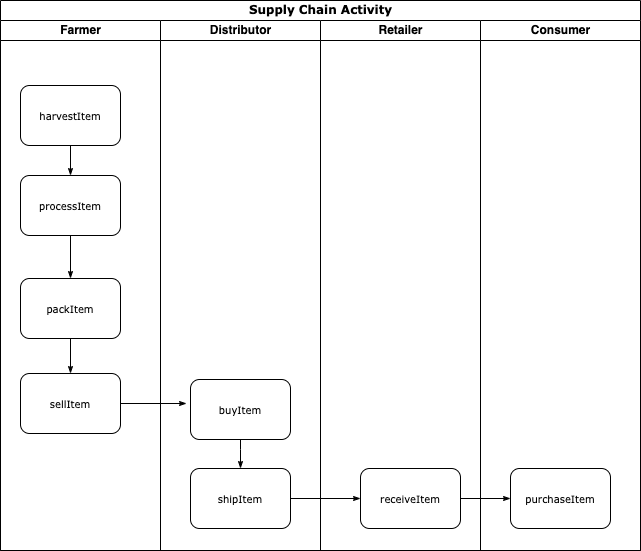

The diagram above was exported from draw.io. Its source (the exported page's mxGraphModel, read from the mxfile embedded in the PNG):
<mxGraphModel dx="935" dy="739" grid="1" gridSize="10" guides="1" tooltips="1" connect="1" arrows="1" fold="1" page="1" pageScale="1" pageWidth="1100" pageHeight="850" background="none" math="0" shadow="0">
  <root>
    <mxCell id="0" />
    <mxCell id="1" parent="0" />
    <mxCell id="77e6c97f196da883-1" value="Supply Chain Activity" style="swimlane;html=1;childLayout=stackLayout;startSize=20;rounded=0;shadow=0;labelBackgroundColor=none;strokeWidth=1;fontFamily=Verdana;fontSize=12;align=center;" parent="1" vertex="1">
      <mxGeometry x="70" y="40" width="640" height="550" as="geometry" />
    </mxCell>
    <mxCell id="77e6c97f196da883-2" value="Farmer" style="swimlane;html=1;startSize=20;" parent="77e6c97f196da883-1" vertex="1">
      <mxGeometry y="20" width="160" height="530" as="geometry" />
    </mxCell>
    <mxCell id="77e6c97f196da883-8" value="harvestItem" style="rounded=1;whiteSpace=wrap;html=1;shadow=0;labelBackgroundColor=none;strokeWidth=1;fontFamily=Verdana;fontSize=10;align=center;" parent="77e6c97f196da883-2" vertex="1">
      <mxGeometry x="20" y="65" width="100" height="60" as="geometry" />
    </mxCell>
    <mxCell id="77e6c97f196da883-9" value="processItem" style="rounded=1;whiteSpace=wrap;html=1;shadow=0;labelBackgroundColor=none;strokeWidth=1;fontFamily=Verdana;fontSize=10;align=center;" parent="77e6c97f196da883-2" vertex="1">
      <mxGeometry x="20" y="155" width="100" height="60" as="geometry" />
    </mxCell>
    <mxCell id="77e6c97f196da883-26" style="edgeStyle=orthogonalEdgeStyle;rounded=1;html=1;labelBackgroundColor=none;startArrow=none;startFill=0;startSize=5;endArrow=classicThin;endFill=1;endSize=5;jettySize=auto;orthogonalLoop=1;strokeWidth=1;fontFamily=Verdana;fontSize=8;exitX=0.5;exitY=1;exitDx=0;exitDy=0;entryX=0.5;entryY=0;entryDx=0;entryDy=0;" parent="77e6c97f196da883-2" source="77e6c97f196da883-8" target="77e6c97f196da883-9" edge="1">
      <mxGeometry relative="1" as="geometry">
        <mxPoint x="190" y="95" as="targetPoint" />
      </mxGeometry>
    </mxCell>
    <mxCell id="DyTy1QTNSBi0w5IIRcfb-1" value="packItem" style="rounded=1;whiteSpace=wrap;html=1;shadow=0;labelBackgroundColor=none;strokeWidth=1;fontFamily=Verdana;fontSize=10;align=center;" parent="77e6c97f196da883-2" vertex="1">
      <mxGeometry x="20" y="258" width="100" height="60" as="geometry" />
    </mxCell>
    <mxCell id="DyTy1QTNSBi0w5IIRcfb-2" style="edgeStyle=orthogonalEdgeStyle;rounded=1;html=1;labelBackgroundColor=none;startArrow=none;startFill=0;startSize=5;endArrow=classicThin;endFill=1;endSize=5;jettySize=auto;orthogonalLoop=1;strokeWidth=1;fontFamily=Verdana;fontSize=8;entryX=0.5;entryY=0;entryDx=0;entryDy=0;exitX=0.5;exitY=1;exitDx=0;exitDy=0;" parent="77e6c97f196da883-2" source="77e6c97f196da883-9" target="DyTy1QTNSBi0w5IIRcfb-1" edge="1">
      <mxGeometry relative="1" as="geometry">
        <mxPoint x="70" y="260" as="sourcePoint" />
        <mxPoint x="80" y="165" as="targetPoint" />
      </mxGeometry>
    </mxCell>
    <mxCell id="DyTy1QTNSBi0w5IIRcfb-3" value="sellItem" style="rounded=1;whiteSpace=wrap;html=1;shadow=0;labelBackgroundColor=none;strokeWidth=1;fontFamily=Verdana;fontSize=10;align=center;" parent="77e6c97f196da883-2" vertex="1">
      <mxGeometry x="20" y="353" width="100" height="60" as="geometry" />
    </mxCell>
    <mxCell id="DyTy1QTNSBi0w5IIRcfb-4" style="edgeStyle=orthogonalEdgeStyle;rounded=1;html=1;labelBackgroundColor=none;startArrow=none;startFill=0;startSize=5;endArrow=classicThin;endFill=1;endSize=5;jettySize=auto;orthogonalLoop=1;strokeWidth=1;fontFamily=Verdana;fontSize=8;entryX=0.5;entryY=0;entryDx=0;entryDy=0;exitX=0.5;exitY=1;exitDx=0;exitDy=0;" parent="77e6c97f196da883-2" source="DyTy1QTNSBi0w5IIRcfb-1" target="DyTy1QTNSBi0w5IIRcfb-3" edge="1">
      <mxGeometry relative="1" as="geometry">
        <mxPoint x="80" y="213" as="sourcePoint" />
        <mxPoint x="80" y="268" as="targetPoint" />
      </mxGeometry>
    </mxCell>
    <mxCell id="77e6c97f196da883-3" value="Distributor" style="swimlane;html=1;startSize=20;" parent="77e6c97f196da883-1" vertex="1">
      <mxGeometry x="160" y="20" width="160" height="530" as="geometry" />
    </mxCell>
    <mxCell id="DyTy1QTNSBi0w5IIRcfb-5" value="buyItem" style="rounded=1;whiteSpace=wrap;html=1;shadow=0;labelBackgroundColor=none;strokeWidth=1;fontFamily=Verdana;fontSize=10;align=center;" parent="77e6c97f196da883-3" vertex="1">
      <mxGeometry x="30" y="359" width="100" height="60" as="geometry" />
    </mxCell>
    <mxCell id="DyTy1QTNSBi0w5IIRcfb-6" value="shipItem" style="rounded=1;whiteSpace=wrap;html=1;shadow=0;labelBackgroundColor=none;strokeWidth=1;fontFamily=Verdana;fontSize=10;align=center;" parent="77e6c97f196da883-3" vertex="1">
      <mxGeometry x="30" y="448" width="100" height="60" as="geometry" />
    </mxCell>
    <mxCell id="DyTy1QTNSBi0w5IIRcfb-11" style="edgeStyle=orthogonalEdgeStyle;rounded=1;html=1;labelBackgroundColor=none;startArrow=none;startFill=0;startSize=5;endArrow=classicThin;endFill=1;endSize=5;jettySize=auto;orthogonalLoop=1;strokeWidth=1;fontFamily=Verdana;fontSize=8;exitX=0.5;exitY=1;exitDx=0;exitDy=0;" parent="77e6c97f196da883-3" source="DyTy1QTNSBi0w5IIRcfb-5" target="DyTy1QTNSBi0w5IIRcfb-6" edge="1">
      <mxGeometry relative="1" as="geometry">
        <mxPoint x="-30" y="393" as="sourcePoint" />
        <mxPoint x="36" y="392" as="targetPoint" />
      </mxGeometry>
    </mxCell>
    <mxCell id="77e6c97f196da883-4" value="Retailer" style="swimlane;html=1;startSize=20;" parent="77e6c97f196da883-1" vertex="1">
      <mxGeometry x="320" y="20" width="160" height="530" as="geometry" />
    </mxCell>
    <mxCell id="DyTy1QTNSBi0w5IIRcfb-7" value="receiveItem" style="rounded=1;whiteSpace=wrap;html=1;shadow=0;labelBackgroundColor=none;strokeWidth=1;fontFamily=Verdana;fontSize=10;align=center;" parent="77e6c97f196da883-4" vertex="1">
      <mxGeometry x="40" y="448" width="100" height="60" as="geometry" />
    </mxCell>
    <mxCell id="DyTy1QTNSBi0w5IIRcfb-10" style="edgeStyle=orthogonalEdgeStyle;rounded=1;html=1;labelBackgroundColor=none;startArrow=none;startFill=0;startSize=5;endArrow=classicThin;endFill=1;endSize=5;jettySize=auto;orthogonalLoop=1;strokeWidth=1;fontFamily=Verdana;fontSize=8;entryX=-0.04;entryY=0.4;entryDx=0;entryDy=0;exitX=1;exitY=0.5;exitDx=0;exitDy=0;entryPerimeter=0;" parent="77e6c97f196da883-1" source="DyTy1QTNSBi0w5IIRcfb-3" target="DyTy1QTNSBi0w5IIRcfb-5" edge="1">
      <mxGeometry relative="1" as="geometry">
        <mxPoint x="80" y="348" as="sourcePoint" />
        <mxPoint x="80" y="378" as="targetPoint" />
      </mxGeometry>
    </mxCell>
    <mxCell id="DyTy1QTNSBi0w5IIRcfb-12" style="edgeStyle=orthogonalEdgeStyle;rounded=1;html=1;labelBackgroundColor=none;startArrow=none;startFill=0;startSize=5;endArrow=classicThin;endFill=1;endSize=5;jettySize=auto;orthogonalLoop=1;strokeWidth=1;fontFamily=Verdana;fontSize=8;exitX=1;exitY=0.5;exitDx=0;exitDy=0;entryX=0;entryY=0.5;entryDx=0;entryDy=0;" parent="77e6c97f196da883-1" source="DyTy1QTNSBi0w5IIRcfb-6" target="DyTy1QTNSBi0w5IIRcfb-7" edge="1">
      <mxGeometry relative="1" as="geometry">
        <mxPoint x="250" y="448" as="sourcePoint" />
        <mxPoint x="250" y="478" as="targetPoint" />
      </mxGeometry>
    </mxCell>
    <mxCell id="DyTy1QTNSBi0w5IIRcfb-13" style="edgeStyle=orthogonalEdgeStyle;rounded=1;html=1;labelBackgroundColor=none;startArrow=none;startFill=0;startSize=5;endArrow=classicThin;endFill=1;endSize=5;jettySize=auto;orthogonalLoop=1;strokeWidth=1;fontFamily=Verdana;fontSize=8;exitX=1;exitY=0.5;exitDx=0;exitDy=0;entryX=0;entryY=0.5;entryDx=0;entryDy=0;" parent="77e6c97f196da883-1" source="DyTy1QTNSBi0w5IIRcfb-7" target="DyTy1QTNSBi0w5IIRcfb-8" edge="1">
      <mxGeometry relative="1" as="geometry">
        <mxPoint x="300" y="508" as="sourcePoint" />
        <mxPoint x="370" y="508" as="targetPoint" />
      </mxGeometry>
    </mxCell>
    <mxCell id="77e6c97f196da883-5" value="Consumer" style="swimlane;html=1;startSize=20;" parent="77e6c97f196da883-1" vertex="1">
      <mxGeometry x="480" y="20" width="160" height="530" as="geometry" />
    </mxCell>
    <mxCell id="DyTy1QTNSBi0w5IIRcfb-8" value="purchaseItem" style="rounded=1;whiteSpace=wrap;html=1;shadow=0;labelBackgroundColor=none;strokeWidth=1;fontFamily=Verdana;fontSize=10;align=center;" parent="77e6c97f196da883-5" vertex="1">
      <mxGeometry x="30" y="448" width="100" height="60" as="geometry" />
    </mxCell>
  </root>
</mxGraphModel>